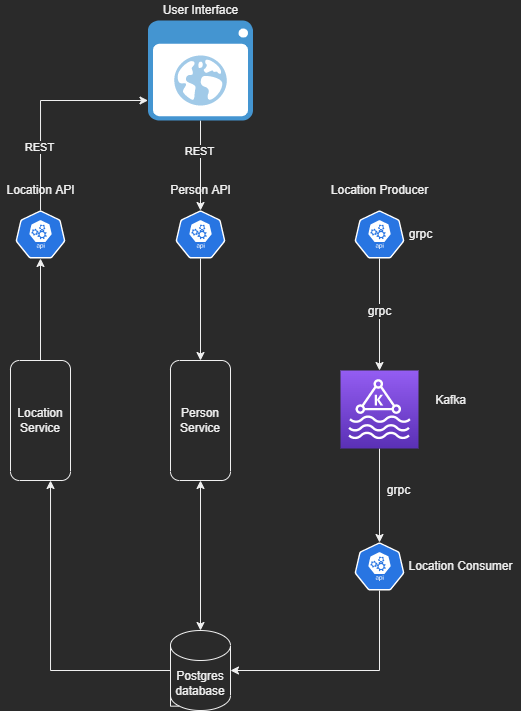

The diagram above was exported from draw.io. Its source (the exported page's mxGraphModel, read from the mxfile embedded in the PNG):
<mxGraphModel dx="555" dy="358" grid="1" gridSize="10" guides="1" tooltips="1" connect="1" arrows="1" fold="1" page="1" pageScale="1" pageWidth="850" pageHeight="1100" math="0" shadow="0">
  <root>
    <mxCell id="0" />
    <mxCell id="1" parent="0" />
    <mxCell id="z8931yx_eFAdFoxCx9hd-21" style="edgeStyle=orthogonalEdgeStyle;rounded=0;orthogonalLoop=1;jettySize=auto;html=1;entryX=0.5;entryY=0;entryDx=0;entryDy=0;entryPerimeter=0;" parent="1" source="z8931yx_eFAdFoxCx9hd-4" target="z8931yx_eFAdFoxCx9hd-8" edge="1">
      <mxGeometry relative="1" as="geometry" />
    </mxCell>
    <mxCell id="z8931yx_eFAdFoxCx9hd-4" value="" style="sketch=0;points=[[0,0,0],[0.25,0,0],[0.5,0,0],[0.75,0,0],[1,0,0],[0,1,0],[0.25,1,0],[0.5,1,0],[0.75,1,0],[1,1,0],[0,0.25,0],[0,0.5,0],[0,0.75,0],[1,0.25,0],[1,0.5,0],[1,0.75,0]];outlineConnect=0;fontColor=#232F3E;gradientColor=#945DF2;gradientDirection=north;fillColor=#5A30B5;strokeColor=#ffffff;dashed=0;verticalLabelPosition=bottom;verticalAlign=top;align=center;html=1;fontSize=12;fontStyle=0;aspect=fixed;shape=mxgraph.aws4.resourceIcon;resIcon=mxgraph.aws4.managed_streaming_for_kafka;" parent="1" vertex="1">
      <mxGeometry x="600" y="380" width="78" height="78" as="geometry" />
    </mxCell>
    <mxCell id="e3HkGyKB1xDeurlqQ0cB-2" style="edgeStyle=orthogonalEdgeStyle;rounded=0;orthogonalLoop=1;jettySize=auto;html=1;" edge="1" parent="1" source="z8931yx_eFAdFoxCx9hd-5" target="z8931yx_eFAdFoxCx9hd-23">
      <mxGeometry relative="1" as="geometry">
        <Array as="points">
          <mxPoint x="300" y="110" />
        </Array>
      </mxGeometry>
    </mxCell>
    <mxCell id="e3HkGyKB1xDeurlqQ0cB-3" value="REST" style="edgeLabel;html=1;align=center;verticalAlign=middle;resizable=0;points=[];" vertex="1" connectable="0" parent="e3HkGyKB1xDeurlqQ0cB-2">
      <mxGeometry x="-0.4205" y="1" relative="1" as="geometry">
        <mxPoint as="offset" />
      </mxGeometry>
    </mxCell>
    <mxCell id="z8931yx_eFAdFoxCx9hd-5" value="" style="sketch=0;html=1;dashed=0;whitespace=wrap;fillColor=#2875E2;strokeColor=#ffffff;points=[[0.005,0.63,0],[0.1,0.2,0],[0.9,0.2,0],[0.5,0,0],[0.995,0.63,0],[0.72,0.99,0],[0.5,1,0],[0.28,0.99,0]];shape=mxgraph.kubernetes.icon;prIcon=api" parent="1" vertex="1">
      <mxGeometry x="275" y="220" width="50" height="48" as="geometry" />
    </mxCell>
    <mxCell id="z8931yx_eFAdFoxCx9hd-14" style="edgeStyle=orthogonalEdgeStyle;rounded=0;orthogonalLoop=1;jettySize=auto;html=1;entryX=0;entryY=0.5;entryDx=0;entryDy=0;" parent="1" source="z8931yx_eFAdFoxCx9hd-6" target="z8931yx_eFAdFoxCx9hd-9" edge="1">
      <mxGeometry relative="1" as="geometry" />
    </mxCell>
    <mxCell id="z8931yx_eFAdFoxCx9hd-6" value="" style="sketch=0;html=1;dashed=0;whitespace=wrap;fillColor=#2875E2;strokeColor=#ffffff;points=[[0.005,0.63,0],[0.1,0.2,0],[0.9,0.2,0],[0.5,0,0],[0.995,0.63,0],[0.72,0.99,0],[0.5,1,0],[0.28,0.99,0]];shape=mxgraph.kubernetes.icon;prIcon=api" parent="1" vertex="1">
      <mxGeometry x="435" y="220" width="50" height="48" as="geometry" />
    </mxCell>
    <mxCell id="z8931yx_eFAdFoxCx9hd-19" style="edgeStyle=orthogonalEdgeStyle;rounded=0;orthogonalLoop=1;jettySize=auto;html=1;entryX=0.5;entryY=0;entryDx=0;entryDy=0;entryPerimeter=0;" parent="1" source="z8931yx_eFAdFoxCx9hd-7" target="z8931yx_eFAdFoxCx9hd-4" edge="1">
      <mxGeometry relative="1" as="geometry" />
    </mxCell>
    <mxCell id="e3HkGyKB1xDeurlqQ0cB-1" value="&lt;span style=&quot;font-size: 12px&quot;&gt;grpc&lt;/span&gt;" style="edgeLabel;html=1;align=center;verticalAlign=middle;resizable=0;points=[];" vertex="1" connectable="0" parent="z8931yx_eFAdFoxCx9hd-19">
      <mxGeometry x="-0.0617" relative="1" as="geometry">
        <mxPoint as="offset" />
      </mxGeometry>
    </mxCell>
    <mxCell id="z8931yx_eFAdFoxCx9hd-7" value="" style="sketch=0;html=1;dashed=0;whitespace=wrap;fillColor=#2875E2;strokeColor=#ffffff;points=[[0.005,0.63,0],[0.1,0.2,0],[0.9,0.2,0],[0.5,0,0],[0.995,0.63,0],[0.72,0.99,0],[0.5,1,0],[0.28,0.99,0]];shape=mxgraph.kubernetes.icon;prIcon=api" parent="1" vertex="1">
      <mxGeometry x="614" y="220" width="50" height="48" as="geometry" />
    </mxCell>
    <mxCell id="z8931yx_eFAdFoxCx9hd-28" style="edgeStyle=orthogonalEdgeStyle;rounded=0;orthogonalLoop=1;jettySize=auto;html=1;entryX=1;entryY=0.5;entryDx=0;entryDy=0;entryPerimeter=0;" parent="1" source="z8931yx_eFAdFoxCx9hd-8" target="z8931yx_eFAdFoxCx9hd-27" edge="1">
      <mxGeometry relative="1" as="geometry">
        <Array as="points">
          <mxPoint x="639" y="680" />
        </Array>
      </mxGeometry>
    </mxCell>
    <mxCell id="z8931yx_eFAdFoxCx9hd-8" value="" style="sketch=0;html=1;dashed=0;whitespace=wrap;fillColor=#2875E2;strokeColor=#ffffff;points=[[0.005,0.63,0],[0.1,0.2,0],[0.9,0.2,0],[0.5,0,0],[0.995,0.63,0],[0.72,0.99,0],[0.5,1,0],[0.28,0.99,0]];shape=mxgraph.kubernetes.icon;prIcon=api" parent="1" vertex="1">
      <mxGeometry x="614" y="552" width="50" height="48" as="geometry" />
    </mxCell>
    <mxCell id="z8931yx_eFAdFoxCx9hd-29" style="edgeStyle=orthogonalEdgeStyle;rounded=0;orthogonalLoop=1;jettySize=auto;html=1;startArrow=classic;startFill=1;" parent="1" source="z8931yx_eFAdFoxCx9hd-9" target="z8931yx_eFAdFoxCx9hd-27" edge="1">
      <mxGeometry relative="1" as="geometry" />
    </mxCell>
    <mxCell id="z8931yx_eFAdFoxCx9hd-9" value="Person Service" style="rounded=1;whiteSpace=wrap;html=1;direction=south;" parent="1" vertex="1">
      <mxGeometry x="430" y="370" width="60" height="120" as="geometry" />
    </mxCell>
    <mxCell id="z8931yx_eFAdFoxCx9hd-12" style="edgeStyle=orthogonalEdgeStyle;rounded=0;orthogonalLoop=1;jettySize=auto;html=1;entryX=0.5;entryY=1;entryDx=0;entryDy=0;entryPerimeter=0;" parent="1" source="z8931yx_eFAdFoxCx9hd-10" target="z8931yx_eFAdFoxCx9hd-5" edge="1">
      <mxGeometry relative="1" as="geometry" />
    </mxCell>
    <mxCell id="z8931yx_eFAdFoxCx9hd-31" style="edgeStyle=orthogonalEdgeStyle;rounded=0;orthogonalLoop=1;jettySize=auto;html=1;startArrow=classic;startFill=1;endArrow=none;endFill=0;entryX=0;entryY=0.5;entryDx=0;entryDy=0;entryPerimeter=0;" parent="1" source="z8931yx_eFAdFoxCx9hd-10" target="z8931yx_eFAdFoxCx9hd-27" edge="1">
      <mxGeometry relative="1" as="geometry">
        <mxPoint x="460" y="720" as="targetPoint" />
        <Array as="points">
          <mxPoint x="310" y="680" />
        </Array>
      </mxGeometry>
    </mxCell>
    <mxCell id="z8931yx_eFAdFoxCx9hd-10" value="Location Service" style="rounded=1;whiteSpace=wrap;html=1;direction=south;" parent="1" vertex="1">
      <mxGeometry x="270" y="370" width="60" height="120" as="geometry" />
    </mxCell>
    <mxCell id="z8931yx_eFAdFoxCx9hd-15" value="Person API" style="text;html=1;align=center;verticalAlign=middle;resizable=0;points=[];autosize=1;strokeColor=none;fillColor=none;" parent="1" vertex="1">
      <mxGeometry x="420" y="190" width="80" height="20" as="geometry" />
    </mxCell>
    <mxCell id="z8931yx_eFAdFoxCx9hd-16" value="Location API" style="text;html=1;align=center;verticalAlign=middle;resizable=0;points=[];autosize=1;strokeColor=none;fillColor=none;" parent="1" vertex="1">
      <mxGeometry x="260" y="190" width="80" height="20" as="geometry" />
    </mxCell>
    <mxCell id="z8931yx_eFAdFoxCx9hd-17" value="Kafka" style="text;html=1;align=center;verticalAlign=middle;resizable=0;points=[];autosize=1;strokeColor=none;fillColor=none;" parent="1" vertex="1">
      <mxGeometry x="685" y="400" width="50" height="20" as="geometry" />
    </mxCell>
    <mxCell id="z8931yx_eFAdFoxCx9hd-18" value="Location Producer" style="text;html=1;align=center;verticalAlign=middle;resizable=0;points=[];autosize=1;strokeColor=none;fillColor=none;" parent="1" vertex="1">
      <mxGeometry x="584" y="190" width="110" height="20" as="geometry" />
    </mxCell>
    <mxCell id="z8931yx_eFAdFoxCx9hd-22" value="Location Consumer" style="text;html=1;align=center;verticalAlign=middle;resizable=0;points=[];autosize=1;strokeColor=none;fillColor=none;" parent="1" vertex="1">
      <mxGeometry x="660" y="566" width="120" height="20" as="geometry" />
    </mxCell>
    <mxCell id="z8931yx_eFAdFoxCx9hd-25" style="edgeStyle=orthogonalEdgeStyle;rounded=0;orthogonalLoop=1;jettySize=auto;html=1;entryX=0.5;entryY=0;entryDx=0;entryDy=0;entryPerimeter=0;" parent="1" source="z8931yx_eFAdFoxCx9hd-23" target="z8931yx_eFAdFoxCx9hd-6" edge="1">
      <mxGeometry relative="1" as="geometry" />
    </mxCell>
    <mxCell id="z8931yx_eFAdFoxCx9hd-26" value="REST" style="edgeLabel;html=1;align=center;verticalAlign=middle;resizable=0;points=[];" parent="z8931yx_eFAdFoxCx9hd-25" vertex="1" connectable="0">
      <mxGeometry x="-0.311" y="-1" relative="1" as="geometry">
        <mxPoint as="offset" />
      </mxGeometry>
    </mxCell>
    <mxCell id="z8931yx_eFAdFoxCx9hd-23" value="" style="shadow=0;dashed=0;html=1;strokeColor=none;fillColor=#4495D1;labelPosition=center;verticalLabelPosition=bottom;verticalAlign=top;align=center;outlineConnect=0;shape=mxgraph.veeam.2d.web_ui;" parent="1" vertex="1">
      <mxGeometry x="407.5" y="30" width="105" height="100" as="geometry" />
    </mxCell>
    <mxCell id="z8931yx_eFAdFoxCx9hd-24" value="User Interface" style="text;html=1;align=center;verticalAlign=middle;resizable=0;points=[];autosize=1;strokeColor=none;fillColor=none;" parent="1" vertex="1">
      <mxGeometry x="415" y="10" width="90" height="20" as="geometry" />
    </mxCell>
    <mxCell id="z8931yx_eFAdFoxCx9hd-27" value="Postgres&lt;br&gt;database" style="shape=cylinder3;whiteSpace=wrap;html=1;boundedLbl=1;backgroundOutline=1;size=15;" parent="1" vertex="1">
      <mxGeometry x="430" y="640" width="60" height="80" as="geometry" />
    </mxCell>
    <mxCell id="z8931yx_eFAdFoxCx9hd-32" style="edgeStyle=orthogonalEdgeStyle;rounded=0;orthogonalLoop=1;jettySize=auto;html=1;exitX=0.145;exitY=1;exitDx=0;exitDy=-4.35;exitPerimeter=0;entryX=0;entryY=0;entryDx=0;entryDy=52.5;entryPerimeter=0;startArrow=none;startFill=0;endArrow=none;endFill=0;" parent="1" source="z8931yx_eFAdFoxCx9hd-27" target="z8931yx_eFAdFoxCx9hd-27" edge="1">
      <mxGeometry relative="1" as="geometry" />
    </mxCell>
    <mxCell id="e3HkGyKB1xDeurlqQ0cB-4" value="grpc" style="text;html=1;align=center;verticalAlign=middle;resizable=0;points=[];autosize=1;strokeColor=none;fillColor=none;" vertex="1" parent="1">
      <mxGeometry x="660" y="234" width="40" height="20" as="geometry" />
    </mxCell>
    <mxCell id="e3HkGyKB1xDeurlqQ0cB-5" value="grpc" style="text;html=1;align=center;verticalAlign=middle;resizable=0;points=[];autosize=1;strokeColor=none;fillColor=none;" vertex="1" parent="1">
      <mxGeometry x="638" y="490" width="40" height="20" as="geometry" />
    </mxCell>
  </root>
</mxGraphModel>